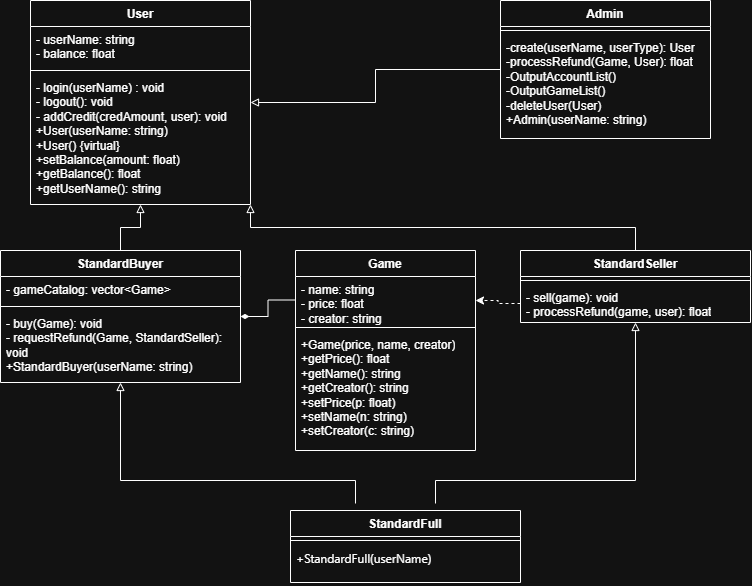

The diagram above was exported from draw.io. Its source (the exported page's mxGraphModel, read from the mxfile embedded in the PNG):
<mxGraphModel dx="1156" dy="744" grid="1" gridSize="10" guides="1" tooltips="1" connect="1" arrows="1" fold="1" page="1" pageScale="1" pageWidth="850" pageHeight="1100" math="0" shadow="0">
  <root>
    <mxCell id="0" />
    <mxCell id="1" parent="0" />
    <mxCell id="yprSg8oUcaxtSpMd1hQV-18" edge="1" parent="1" style="edgeStyle=orthogonalEdgeStyle;rounded=0;orthogonalLoop=1;jettySize=auto;html=1;exitX=0.5;exitY=1;exitDx=0;exitDy=0;entryX=0.5;entryY=1;entryDx=0;entryDy=0;endArrow=block;endFill=0;" target="b7_dbuiSBQrIiZsW9jcY-1">
      <mxGeometry relative="1" x="-0.0112" as="geometry">
        <Array as="points">
          <mxPoint x="385" y="510" />
          <mxPoint x="150" y="510" />
        </Array>
        <mxPoint x="385" y="533" as="sourcePoint" />
      </mxGeometry>
    </mxCell>
    <mxCell id="0nnHPYkJkO6uUGaplyN8-3" edge="1" parent="1" source="b7_dbuiSBQrIiZsW9jcY-1" style="edgeStyle=orthogonalEdgeStyle;rounded=0;orthogonalLoop=1;jettySize=auto;html=1;entryX=0;entryY=0.5;entryDx=0;entryDy=0;endArrow=none;endFill=0;startArrow=diamondThin;startFill=1;" target="yprSg8oUcaxtSpMd1hQV-24" value="">
      <mxGeometry relative="1" x="0.007" as="geometry" />
    </mxCell>
    <mxCell id="b7_dbuiSBQrIiZsW9jcY-1" parent="1" style="swimlane;fontStyle=1;align=center;verticalAlign=top;childLayout=stackLayout;horizontal=1;startSize=26;horizontalStack=0;resizeParent=1;resizeParentMax=0;resizeLast=0;collapsible=1;marginBottom=0;whiteSpace=wrap;html=1;" value="StandardBuyer" vertex="1">
      <mxGeometry height="132" width="240" x="30" y="280" as="geometry" />
    </mxCell>
    <mxCell id="b7_dbuiSBQrIiZsW9jcY-2" parent="b7_dbuiSBQrIiZsW9jcY-1" style="text;strokeColor=none;fillColor=none;align=left;verticalAlign=top;spacingLeft=4;spacingRight=4;overflow=hidden;rotatable=0;points=[[0,0.5],[1,0.5]];portConstraint=eastwest;whiteSpace=wrap;html=1;" value="- gameCatalog: vector&amp;lt;Game&amp;gt;" vertex="1">
      <mxGeometry height="26" width="240" y="26" as="geometry" />
    </mxCell>
    <mxCell id="b7_dbuiSBQrIiZsW9jcY-3" parent="b7_dbuiSBQrIiZsW9jcY-1" style="line;strokeWidth=1;fillColor=none;align=left;verticalAlign=middle;spacingTop=-1;spacingLeft=3;spacingRight=3;rotatable=0;labelPosition=right;points=[];portConstraint=eastwest;strokeColor=inherit;" value="" vertex="1">
      <mxGeometry height="8" width="240" y="52" as="geometry" />
    </mxCell>
    <mxCell id="b7_dbuiSBQrIiZsW9jcY-4" parent="b7_dbuiSBQrIiZsW9jcY-1" style="text;strokeColor=none;fillColor=none;align=left;verticalAlign=top;spacingLeft=4;spacingRight=4;overflow=hidden;rotatable=0;points=[[0,0.5],[1,0.5]];portConstraint=eastwest;whiteSpace=wrap;html=1;" value="- buy(Game): void&lt;div&gt;- requestRefund(Game, StandardSeller): void&lt;br&gt;+StandardBuyer(userName: string)&lt;/div&gt;" vertex="1">
      <mxGeometry height="72" width="240" y="60" as="geometry" />
    </mxCell>
    <mxCell id="yprSg8oUcaxtSpMd1hQV-10" edge="1" parent="1" source="b7_dbuiSBQrIiZsW9jcY-12" style="edgeStyle=orthogonalEdgeStyle;rounded=0;orthogonalLoop=1;jettySize=auto;html=1;exitX=0.5;exitY=0;exitDx=0;exitDy=0;entryX=1;entryY=1;entryDx=0;entryDy=0;endArrow=block;endFill=0;" target="b7_dbuiSBQrIiZsW9jcY-5">
      <mxGeometry relative="1" x="-0.3689" as="geometry" />
    </mxCell>
    <mxCell id="yprSg8oUcaxtSpMd1hQV-11" edge="1" parent="1" source="b7_dbuiSBQrIiZsW9jcY-1" style="edgeStyle=orthogonalEdgeStyle;rounded=0;orthogonalLoop=1;jettySize=auto;html=1;exitX=0.5;exitY=0;exitDx=0;exitDy=0;entryX=0.5;entryY=1;entryDx=0;entryDy=0;endArrow=block;endFill=0;" target="b7_dbuiSBQrIiZsW9jcY-5">
      <mxGeometry relative="1" as="geometry" />
    </mxCell>
    <mxCell id="b7_dbuiSBQrIiZsW9jcY-5" parent="1" style="swimlane;fontStyle=1;align=center;verticalAlign=top;childLayout=stackLayout;horizontal=1;startSize=26;horizontalStack=0;resizeParent=1;resizeParentMax=0;resizeLast=0;collapsible=1;marginBottom=0;whiteSpace=wrap;html=1;" value="User" vertex="1">
      <mxGeometry height="204" width="220" x="60" y="30" as="geometry" />
    </mxCell>
    <mxCell id="b7_dbuiSBQrIiZsW9jcY-6" parent="b7_dbuiSBQrIiZsW9jcY-5" style="text;strokeColor=none;fillColor=none;align=left;verticalAlign=top;spacingLeft=4;spacingRight=4;overflow=hidden;rotatable=0;points=[[0,0.5],[1,0.5]];portConstraint=eastwest;whiteSpace=wrap;html=1;" value="- userName: string&lt;div&gt;- balance: float&lt;/div&gt;" vertex="1">
      <mxGeometry height="40" width="220" y="26" as="geometry" />
    </mxCell>
    <mxCell id="b7_dbuiSBQrIiZsW9jcY-7" parent="b7_dbuiSBQrIiZsW9jcY-5" style="line;strokeWidth=1;fillColor=none;align=left;verticalAlign=middle;spacingTop=-1;spacingLeft=3;spacingRight=3;rotatable=0;labelPosition=right;points=[];portConstraint=eastwest;strokeColor=inherit;" value="" vertex="1">
      <mxGeometry height="8" width="220" y="66" as="geometry" />
    </mxCell>
    <mxCell id="b7_dbuiSBQrIiZsW9jcY-8" parent="b7_dbuiSBQrIiZsW9jcY-5" style="text;strokeColor=none;fillColor=none;align=left;verticalAlign=top;spacingLeft=4;spacingRight=4;overflow=hidden;rotatable=0;points=[[0,0.5],[1,0.5]];portConstraint=eastwest;whiteSpace=wrap;html=1;" value="- login(userName) : void&lt;div&gt;- logout(): void&lt;/div&gt;&lt;div&gt;- addCredit(credAmount, user): void&lt;br&gt;&lt;div&gt;+User(userName: string)&lt;/div&gt;&lt;div&gt;+User() {virtual}&lt;/div&gt;&lt;div&gt;+setBalance(amount: float)&lt;/div&gt;&lt;div&gt;+getBalance(): float&lt;/div&gt;&lt;div&gt;+getUserName(): string&lt;/div&gt;&lt;/div&gt;" vertex="1">
      <mxGeometry height="130" width="220" y="74" as="geometry" />
    </mxCell>
    <mxCell id="b7_dbuiSBQrIiZsW9jcY-11" edge="1" parent="1" source="b7_dbuiSBQrIiZsW9jcY-5" style="edgeStyle=orthogonalEdgeStyle;rounded=0;orthogonalLoop=1;jettySize=auto;html=1;entryX=0;entryY=0.5;entryDx=0;entryDy=0;endArrow=none;endFill=0;startArrow=block;startFill=0;exitX=1;exitY=0.5;exitDx=0;exitDy=0;" target="b7_dbuiSBQrIiZsW9jcY-16">
      <mxGeometry relative="1" x="0.3993" as="geometry">
        <mxPoint x="520" y="95" as="targetPoint" />
      </mxGeometry>
    </mxCell>
    <mxCell id="yprSg8oUcaxtSpMd1hQV-17" edge="1" parent="1" style="edgeStyle=orthogonalEdgeStyle;rounded=0;orthogonalLoop=1;jettySize=auto;html=1;exitX=0.5;exitY=1;exitDx=0;exitDy=0;entryX=0.5;entryY=1;entryDx=0;entryDy=0;endArrow=block;endFill=0;" target="b7_dbuiSBQrIiZsW9jcY-12">
      <mxGeometry relative="1" x="0.2336" as="geometry">
        <Array as="points">
          <mxPoint x="465" y="510" />
          <mxPoint x="665" y="510" />
        </Array>
        <mxPoint x="465" y="533" as="sourcePoint" />
      </mxGeometry>
    </mxCell>
    <mxCell id="b7_dbuiSBQrIiZsW9jcY-12" parent="1" style="swimlane;fontStyle=1;align=center;verticalAlign=top;childLayout=stackLayout;horizontal=1;startSize=26;horizontalStack=0;resizeParent=1;resizeParentMax=0;resizeLast=0;collapsible=1;marginBottom=0;whiteSpace=wrap;html=1;" value="StandardSeller" vertex="1">
      <mxGeometry height="72" width="230" x="550" y="280" as="geometry" />
    </mxCell>
    <mxCell id="b7_dbuiSBQrIiZsW9jcY-14" parent="b7_dbuiSBQrIiZsW9jcY-12" style="line;strokeWidth=1;fillColor=none;align=left;verticalAlign=middle;spacingTop=-1;spacingLeft=3;spacingRight=3;rotatable=0;labelPosition=right;points=[];portConstraint=eastwest;strokeColor=inherit;" value="" vertex="1">
      <mxGeometry height="8" width="230" y="26" as="geometry" />
    </mxCell>
    <mxCell id="b7_dbuiSBQrIiZsW9jcY-15" parent="b7_dbuiSBQrIiZsW9jcY-12" style="text;strokeColor=none;fillColor=none;align=left;verticalAlign=top;spacingLeft=4;spacingRight=4;overflow=hidden;rotatable=0;points=[[0,0.5],[1,0.5]];portConstraint=eastwest;whiteSpace=wrap;html=1;" value="- sell(game): void&lt;div&gt;- processRefund(game, user): float&lt;/div&gt;" vertex="1">
      <mxGeometry height="38" width="230" y="34" as="geometry" />
    </mxCell>
    <mxCell id="b7_dbuiSBQrIiZsW9jcY-16" parent="1" style="swimlane;fontStyle=1;align=center;verticalAlign=top;childLayout=stackLayout;horizontal=1;startSize=26;horizontalStack=0;resizeParent=1;resizeParentMax=0;resizeLast=0;collapsible=1;marginBottom=0;whiteSpace=wrap;html=1;" value="Admin" vertex="1">
      <mxGeometry height="138" width="210" x="530" y="30" as="geometry" />
    </mxCell>
    <mxCell id="b7_dbuiSBQrIiZsW9jcY-18" parent="b7_dbuiSBQrIiZsW9jcY-16" style="line;strokeWidth=1;fillColor=none;align=left;verticalAlign=middle;spacingTop=-1;spacingLeft=3;spacingRight=3;rotatable=0;labelPosition=right;points=[];portConstraint=eastwest;strokeColor=inherit;" value="" vertex="1">
      <mxGeometry height="8" width="210" y="26" as="geometry" />
    </mxCell>
    <mxCell id="b7_dbuiSBQrIiZsW9jcY-19" parent="b7_dbuiSBQrIiZsW9jcY-16" style="text;strokeColor=none;fillColor=none;align=left;verticalAlign=top;spacingLeft=4;spacingRight=4;overflow=hidden;rotatable=0;points=[[0,0.5],[1,0.5]];portConstraint=eastwest;whiteSpace=wrap;html=1;" value="&lt;div&gt;-create(userName, userType): User&lt;/div&gt;&lt;div&gt;-processRefund(Game, User): float&lt;/div&gt;&lt;div&gt;-OutputAccountList()&lt;/div&gt;&lt;div&gt;-OutputGameList()&lt;/div&gt;&lt;div&gt;-deleteUser(User)&lt;/div&gt;&lt;div&gt;+Admin(userName: string)&lt;/div&gt;" vertex="1">
      <mxGeometry height="104" width="210" y="34" as="geometry" />
    </mxCell>
    <mxCell id="yprSg8oUcaxtSpMd1hQV-23" parent="1" style="swimlane;fontStyle=1;align=center;verticalAlign=top;childLayout=stackLayout;horizontal=1;startSize=26;horizontalStack=0;resizeParent=1;resizeParentMax=0;resizeLast=0;collapsible=1;marginBottom=0;whiteSpace=wrap;html=1;" value="Game" vertex="1">
      <mxGeometry height="200" width="180" x="325" y="280" as="geometry" />
    </mxCell>
    <mxCell id="yprSg8oUcaxtSpMd1hQV-24" parent="yprSg8oUcaxtSpMd1hQV-23" style="text;strokeColor=none;fillColor=none;align=left;verticalAlign=top;spacingLeft=4;spacingRight=4;overflow=hidden;rotatable=0;points=[[0,0.5],[1,0.5]];portConstraint=eastwest;whiteSpace=wrap;html=1;" value="&lt;div&gt;- name: string&lt;/div&gt;- price: float&lt;div&gt;&lt;span style=&quot;background-color: transparent; color: light-dark(rgb(0, 0, 0), rgb(255, 255, 255));&quot;&gt;- creator: string&lt;/span&gt;&lt;/div&gt;" vertex="1">
      <mxGeometry height="47" width="180" y="26" as="geometry" />
    </mxCell>
    <mxCell id="yprSg8oUcaxtSpMd1hQV-25" parent="yprSg8oUcaxtSpMd1hQV-23" style="line;strokeWidth=1;fillColor=none;align=left;verticalAlign=middle;spacingTop=-1;spacingLeft=3;spacingRight=3;rotatable=0;labelPosition=right;points=[];portConstraint=eastwest;strokeColor=inherit;" value="" vertex="1">
      <mxGeometry height="8" width="180" y="73" as="geometry" />
    </mxCell>
    <mxCell id="yprSg8oUcaxtSpMd1hQV-26" parent="yprSg8oUcaxtSpMd1hQV-23" style="text;strokeColor=none;fillColor=none;align=left;verticalAlign=top;spacingLeft=4;spacingRight=4;overflow=hidden;rotatable=0;points=[[0,0.5],[1,0.5]];portConstraint=eastwest;whiteSpace=wrap;html=1;" value="&lt;div&gt;+Game(price, name, creator)&lt;/div&gt;&lt;div&gt;+getPrice(): float&lt;/div&gt;&lt;div&gt;+getName(): string&lt;/div&gt;&lt;div&gt;+getCreator(): string&lt;/div&gt;&lt;div&gt;+setPrice(p: float)&lt;/div&gt;&lt;div&gt;+setName(n: string)&lt;/div&gt;&lt;div&gt;+setCreator(c: string)&lt;/div&gt;" vertex="1">
      <mxGeometry height="119" width="180" y="81" as="geometry" />
    </mxCell>
    <mxCell id="0nnHPYkJkO6uUGaplyN8-4" edge="1" parent="1" source="b7_dbuiSBQrIiZsW9jcY-15" style="edgeStyle=orthogonalEdgeStyle;rounded=0;orthogonalLoop=1;jettySize=auto;html=1;entryX=1;entryY=0.25;entryDx=0;entryDy=0;dashed=1;" target="yprSg8oUcaxtSpMd1hQV-23" value="">
      <mxGeometry relative="1" as="geometry">
        <mxPoint x="500" y="273" as="targetPoint" />
      </mxGeometry>
    </mxCell>
    <mxCell id="0nnHPYkJkO6uUGaplyN8-5" parent="1" style="swimlane;fontStyle=1;align=center;verticalAlign=top;childLayout=stackLayout;horizontal=1;startSize=26;horizontalStack=0;resizeParent=1;resizeParentMax=0;resizeLast=0;collapsible=1;marginBottom=0;whiteSpace=wrap;html=1;" value="StandardFull" vertex="1">
      <mxGeometry height="72" width="230" x="320" y="540" as="geometry" />
    </mxCell>
    <mxCell id="0nnHPYkJkO6uUGaplyN8-6" parent="0nnHPYkJkO6uUGaplyN8-5" style="line;strokeWidth=1;fillColor=none;align=left;verticalAlign=middle;spacingTop=-1;spacingLeft=3;spacingRight=3;rotatable=0;labelPosition=right;points=[];portConstraint=eastwest;strokeColor=inherit;" value="" vertex="1">
      <mxGeometry height="8" width="230" y="26" as="geometry" />
    </mxCell>
    <mxCell id="0nnHPYkJkO6uUGaplyN8-7" parent="0nnHPYkJkO6uUGaplyN8-5" style="text;strokeColor=none;fillColor=none;align=left;verticalAlign=top;spacingLeft=4;spacingRight=4;overflow=hidden;rotatable=0;points=[[0,0.5],[1,0.5]];portConstraint=eastwest;whiteSpace=wrap;html=1;" value="&lt;span style=&quot;font-family: anthropic-sans, -apple-system, BlinkMacSystemFont, &amp;quot;Segoe UI&amp;quot;, sans-serif; white-space: nowrap; color: light-dark(rgb(240, 239, 236), rgb(255, 255, 255));&quot;&gt;+StandardFull(userName)&lt;/span&gt;&lt;div&gt;&lt;span style=&quot;font-family: anthropic-sans, -apple-system, BlinkMacSystemFont, &amp;quot;Segoe UI&amp;quot;, sans-serif; white-space: nowrap; color: light-dark(rgb(240, 239, 236), rgb(255, 255, 255));&quot;&gt;&lt;br&gt;&lt;/span&gt;&lt;/div&gt;" vertex="1">
      <mxGeometry height="38" width="230" y="34" as="geometry" />
    </mxCell>
  </root>
</mxGraphModel>